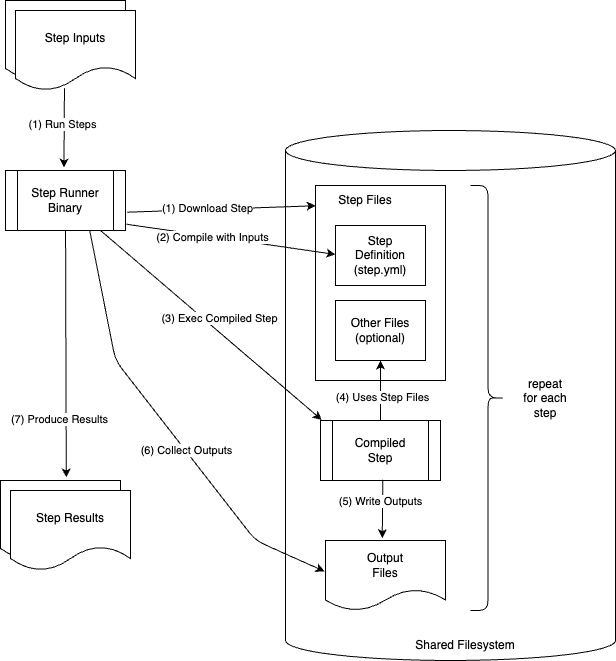

The diagram above was exported from draw.io. Its source (the exported page's mxGraphModel, read from the mxfile embedded in the PNG):
<mxGraphModel dx="549" dy="826" grid="1" gridSize="10" guides="1" tooltips="1" connect="0" arrows="1" fold="1" page="1" pageScale="1" pageWidth="850" pageHeight="1100" background="#ffffff" math="0" shadow="0">
  <root>
    <mxCell id="0" />
    <mxCell id="1" parent="0" />
    <mxCell id="11" value="" style="shape=cylinder3;whiteSpace=wrap;html=1;boundedLbl=1;backgroundOutline=1;size=19.999999999999943;strokeColor=#000000;fontColor=#000000;fillColor=#FFFFFF;" parent="1" vertex="1">
      <mxGeometry x="370" y="390" width="330" height="530" as="geometry" />
    </mxCell>
    <mxCell id="6" value="" style="rounded=0;whiteSpace=wrap;html=1;strokeColor=#000000;fontColor=#000000;fillColor=#FFFFFF;imageVerticalAlign=middle;" parent="1" vertex="1">
      <mxGeometry x="400" y="445" width="130" height="195" as="geometry" />
    </mxCell>
    <mxCell id="26" style="edgeStyle=none;html=1;entryX=0.001;entryY=0.104;entryDx=0;entryDy=0;entryPerimeter=0;strokeColor=#000000;fontColor=#000000;fillColor=#FFFFFF;exitX=1.015;exitY=0.695;exitDx=0;exitDy=0;exitPerimeter=0;" parent="1" target="6" edge="1">
      <mxGeometry relative="1" as="geometry">
        <mxPoint x="211.79999999999995" y="471.70000000000005" as="sourcePoint" />
      </mxGeometry>
    </mxCell>
    <mxCell id="27" value="&lt;span style=&quot;background-color: rgb(255, 255, 255);&quot;&gt;(1) Download Step&lt;/span&gt;" style="edgeLabel;html=1;align=center;verticalAlign=middle;resizable=0;points=[];fontColor=#000000;" parent="26" vertex="1" connectable="0">
      <mxGeometry x="-0.4946" y="1" relative="1" as="geometry">
        <mxPoint x="32" y="-2" as="offset" />
      </mxGeometry>
    </mxCell>
    <mxCell id="28" style="edgeStyle=none;html=1;entryX=-0.001;entryY=0.482;entryDx=0;entryDy=0;entryPerimeter=0;strokeColor=#000000;fontColor=#000000;fillColor=#FFFFFF;exitX=1.006;exitY=0.895;exitDx=0;exitDy=0;exitPerimeter=0;" parent="1" target="3" edge="1">
      <mxGeometry relative="1" as="geometry">
        <mxPoint x="210.72000000000003" y="483.70000000000005" as="sourcePoint" />
      </mxGeometry>
    </mxCell>
    <mxCell id="29" value="&lt;span style=&quot;background-color: rgb(255, 255, 255);&quot;&gt;(2) Compile with Inputs&lt;/span&gt;" style="edgeLabel;html=1;align=center;verticalAlign=middle;resizable=0;points=[];fontColor=#000000;" parent="28" vertex="1" connectable="0">
      <mxGeometry x="-0.1758" relative="1" as="geometry">
        <mxPoint as="offset" />
      </mxGeometry>
    </mxCell>
    <mxCell id="30" style="edgeStyle=none;html=1;entryX=0.01;entryY=-0.01;entryDx=0;entryDy=0;entryPerimeter=0;strokeColor=#000000;fontColor=#000000;fillColor=#FFFFFF;" parent="1" target="4" edge="1">
      <mxGeometry relative="1" as="geometry">
        <mxPoint x="185.0319051959891" y="490" as="sourcePoint" />
      </mxGeometry>
    </mxCell>
    <mxCell id="31" value="&lt;span style=&quot;background-color: rgb(255, 255, 255);&quot;&gt;(3) Exec Compiled Step&lt;/span&gt;" style="edgeLabel;html=1;align=center;verticalAlign=middle;resizable=0;points=[];fontColor=#000000;" parent="30" vertex="1" connectable="0">
      <mxGeometry x="-0.0845" y="-1" relative="1" as="geometry">
        <mxPoint x="18" as="offset" />
      </mxGeometry>
    </mxCell>
    <mxCell id="39" style="edgeStyle=none;html=1;entryX=-0.008;entryY=0.441;entryDx=0;entryDy=0;entryPerimeter=0;strokeColor=#000000;fontColor=#000000;fillColor=#FFFFFF;exitX=0.701;exitY=0.99;exitDx=0;exitDy=0;exitPerimeter=0;" parent="1" target="5" edge="1">
      <mxGeometry relative="1" as="geometry">
        <Array as="points">
          <mxPoint x="200" y="620" />
          <mxPoint x="340" y="800" />
        </Array>
        <mxPoint x="174.1199999999999" y="489.4000000000001" as="sourcePoint" />
      </mxGeometry>
    </mxCell>
    <mxCell id="40" value="&lt;span style=&quot;background-color: rgb(255, 255, 255);&quot;&gt;(6) Collect Outputs&lt;/span&gt;" style="edgeLabel;html=1;align=center;verticalAlign=middle;resizable=0;points=[];fontColor=#000000;" parent="39" vertex="1" connectable="0">
      <mxGeometry x="0.0319" relative="1" as="geometry">
        <mxPoint x="14" y="17" as="offset" />
      </mxGeometry>
    </mxCell>
    <mxCell id="76" style="edgeStyle=none;html=1;strokeColor=#000000;fontColor=#000000;fillColor=#FFFFFF;entryX=0.548;entryY=-0.039;entryDx=0;entryDy=0;entryPerimeter=0;" parent="1" target="74" edge="1">
      <mxGeometry relative="1" as="geometry">
        <mxPoint x="150.0823461427333" y="490" as="sourcePoint" />
      </mxGeometry>
    </mxCell>
    <mxCell id="77" value="&lt;span style=&quot;background-color: rgb(255, 255, 255);&quot;&gt;(7) Produce Results&lt;/span&gt;" style="edgeLabel;html=1;align=center;verticalAlign=middle;resizable=0;points=[];fontColor=#000000;" parent="76" vertex="1" connectable="0">
      <mxGeometry x="0.2071" y="-2" relative="1" as="geometry">
        <mxPoint x="-5" y="39" as="offset" />
      </mxGeometry>
    </mxCell>
    <mxCell id="33" style="edgeStyle=none;html=1;strokeColor=#000000;fontColor=#000000;fillColor=#FFFFFF;" parent="1" source="4" target="9" edge="1">
      <mxGeometry relative="1" as="geometry" />
    </mxCell>
    <mxCell id="34" value="&lt;span style=&quot;background-color: rgb(255, 255, 255);&quot;&gt;(4) Uses Step Files&lt;/span&gt;" style="edgeLabel;html=1;align=center;verticalAlign=middle;resizable=0;points=[];fontColor=#000000;" parent="33" vertex="1" connectable="0">
      <mxGeometry x="-0.2159" y="-1" relative="1" as="geometry">
        <mxPoint as="offset" />
      </mxGeometry>
    </mxCell>
    <mxCell id="4" value="Compiled&lt;br&gt;Step" style="shape=process;whiteSpace=wrap;html=1;backgroundOutline=1;strokeColor=#000000;fontColor=#000000;fillColor=#FFFFFF;" parent="1" vertex="1">
      <mxGeometry x="405" y="680" width="120" height="60" as="geometry" />
    </mxCell>
    <mxCell id="3" value="Step&lt;br&gt;Definition&lt;br&gt;(step.yml)" style="rounded=0;whiteSpace=wrap;html=1;strokeColor=#000000;fontColor=#000000;fillColor=#FFFFFF;" parent="1" vertex="1">
      <mxGeometry x="420" y="485" width="90" height="60" as="geometry" />
    </mxCell>
    <mxCell id="5" value="Output&lt;br&gt;Files" style="shape=document;whiteSpace=wrap;html=1;boundedLbl=1;strokeColor=#000000;fontColor=#000000;fillColor=#FFFFFF;" parent="1" vertex="1">
      <mxGeometry x="410" y="800" width="120" height="70" as="geometry" />
    </mxCell>
    <mxCell id="7" value="Step Files" style="text;html=1;strokeColor=none;fillColor=none;align=center;verticalAlign=middle;whiteSpace=wrap;rounded=0;fontColor=#000000;" parent="1" vertex="1">
      <mxGeometry x="420" y="445" width="60" height="30" as="geometry" />
    </mxCell>
    <mxCell id="36" style="edgeStyle=none;html=1;entryX=0.473;entryY=-0.033;entryDx=0;entryDy=0;entryPerimeter=0;strokeColor=#000000;fontColor=#000000;fillColor=#FFFFFF;exitX=0.519;exitY=0.986;exitDx=0;exitDy=0;exitPerimeter=0;" parent="1" source="4" target="5" edge="1">
      <mxGeometry relative="1" as="geometry" />
    </mxCell>
    <mxCell id="37" value="&lt;span style=&quot;background-color: rgb(255, 255, 255);&quot;&gt;(5) Write Outputs&lt;/span&gt;" style="edgeLabel;html=1;align=center;verticalAlign=middle;resizable=0;points=[];fontColor=#000000;" parent="36" vertex="1" connectable="0">
      <mxGeometry x="0.1692" relative="1" as="geometry">
        <mxPoint x="-2" y="-13" as="offset" />
      </mxGeometry>
    </mxCell>
    <mxCell id="9" value="Other Files&lt;br&gt;(optional)" style="rounded=0;whiteSpace=wrap;html=1;strokeColor=#000000;fontColor=#000000;fillColor=#FFFFFF;" parent="1" vertex="1">
      <mxGeometry x="420" y="560" width="90" height="60" as="geometry" />
    </mxCell>
    <mxCell id="10" value="Step Inputs" style="shape=document;whiteSpace=wrap;html=1;boundedLbl=1;strokeColor=#000000;fontColor=#000000;fillColor=#FFFFFF;" parent="1" vertex="1">
      <mxGeometry x="90" y="260" width="120" height="80" as="geometry" />
    </mxCell>
    <mxCell id="16" value="Step Inputs" style="shape=document;whiteSpace=wrap;html=1;boundedLbl=1;strokeColor=#000000;fontColor=#000000;fillColor=#FFFFFF;" parent="1" vertex="1">
      <mxGeometry x="100" y="270" width="120" height="80" as="geometry" />
    </mxCell>
    <mxCell id="24" style="edgeStyle=none;html=1;entryX=0.487;entryY=-0.048;entryDx=0;entryDy=0;entryPerimeter=0;strokeColor=#000000;fontColor=#000000;fillColor=#FFFFFF;exitX=0.408;exitY=0.971;exitDx=0;exitDy=0;exitPerimeter=0;" parent="1" source="16" edge="1">
      <mxGeometry relative="1" as="geometry">
        <mxPoint x="164.74573090636136" y="360" as="sourcePoint" />
        <mxPoint x="148.44000000000005" y="427.1199999999999" as="targetPoint" />
      </mxGeometry>
    </mxCell>
    <mxCell id="25" value="&lt;span style=&quot;background-color: rgb(255, 255, 255);&quot;&gt;(1) Run Steps&lt;/span&gt;" style="edgeLabel;html=1;align=center;verticalAlign=middle;resizable=0;points=[];fontColor=#000000;" parent="24" vertex="1" connectable="0">
      <mxGeometry x="-0.0899" y="-2" relative="1" as="geometry">
        <mxPoint as="offset" />
      </mxGeometry>
    </mxCell>
    <mxCell id="50" style="edgeStyle=none;html=1;entryX=0.606;entryY=0.004;entryDx=0;entryDy=0;entryPerimeter=0;strokeColor=#000000;fontColor=#000000;fillColor=#FFFFFF;" parent="1" edge="1">
      <mxGeometry relative="1" as="geometry">
        <mxPoint x="742.7100000000003" y="790.28" as="targetPoint" />
      </mxGeometry>
    </mxCell>
    <mxCell id="57" value="Shared Filesystem" style="text;html=1;strokeColor=none;fillColor=none;align=center;verticalAlign=middle;whiteSpace=wrap;rounded=0;labelBackgroundColor=#FFFFFF;fontColor=#000000;" parent="1" vertex="1">
      <mxGeometry x="470" y="890" width="160" height="30" as="geometry" />
    </mxCell>
    <mxCell id="72" value="repeat&lt;br&gt;for each&lt;br&gt;step" style="text;html=1;strokeColor=none;fillColor=none;align=center;verticalAlign=middle;whiteSpace=wrap;rounded=0;labelBackgroundColor=#FFFFFF;fontColor=#000000;" parent="1" vertex="1">
      <mxGeometry x="590" y="642.5" width="80" height="30" as="geometry" />
    </mxCell>
    <mxCell id="73" value="" style="shape=curlyBracket;whiteSpace=wrap;html=1;rounded=1;flipH=1;labelPosition=right;verticalLabelPosition=middle;align=left;verticalAlign=middle;labelBackgroundColor=#FFFFFF;strokeColor=#000000;fontColor=#000000;fillColor=#FFFFFF;" parent="1" vertex="1">
      <mxGeometry x="555" y="445" width="35" height="425" as="geometry" />
    </mxCell>
    <mxCell id="74" value="Step Traces" style="shape=document;whiteSpace=wrap;html=1;boundedLbl=1;labelBackgroundColor=#FFFFFF;strokeColor=#000000;fontColor=#000000;fillColor=#FFFFFF;" parent="1" vertex="1">
      <mxGeometry x="85" y="740" width="120" height="80" as="geometry" />
    </mxCell>
    <mxCell id="75" value="Step Results" style="shape=document;whiteSpace=wrap;html=1;boundedLbl=1;labelBackgroundColor=#FFFFFF;strokeColor=#000000;fontColor=#000000;fillColor=#FFFFFF;" parent="1" vertex="1">
      <mxGeometry x="95" y="750" width="120" height="80" as="geometry" />
    </mxCell>
    <mxCell id="78" value="&lt;font color=&quot;#000000&quot;&gt;Step Runner&lt;br&gt;Binary&lt;/font&gt;" style="shape=process;whiteSpace=wrap;html=1;backgroundOutline=1;fillColor=#FFFFFF;strokeColor=#000000;" parent="1" vertex="1">
      <mxGeometry x="90" y="430" width="120" height="60" as="geometry" />
    </mxCell>
  </root>
</mxGraphModel>